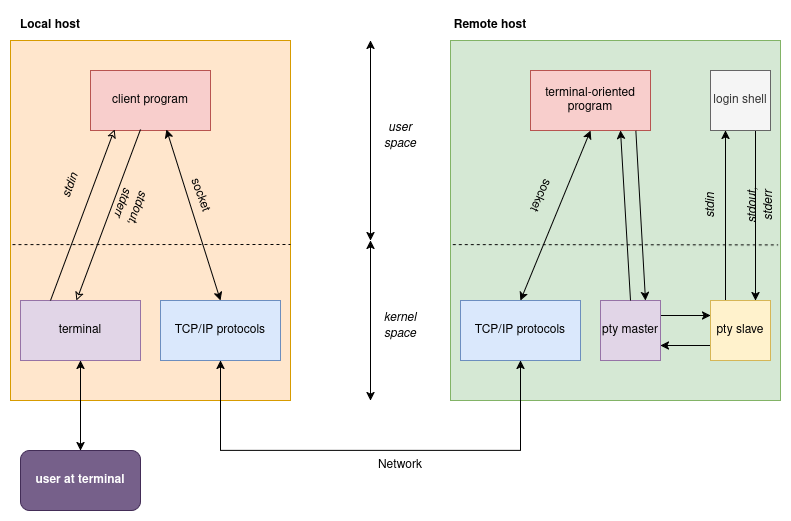

The diagram above was exported from draw.io. Its source (the exported page's mxGraphModel, read from the mxfile embedded in the PNG):
<mxGraphModel dx="1188" dy="658" grid="1" gridSize="10" guides="1" tooltips="1" connect="1" arrows="1" fold="1" page="1" pageScale="1" pageWidth="850" pageHeight="1100" math="0" shadow="0">
  <root>
    <mxCell id="0" />
    <mxCell id="1" parent="0" />
    <mxCell id="4515ofTAmmGG-D4S3shp-1" value="" style="rounded=0;whiteSpace=wrap;html=1;fillColor=#ffe6cc;strokeColor=#d79b00;" vertex="1" parent="1">
      <mxGeometry x="60" y="380" width="280" height="360" as="geometry" />
    </mxCell>
    <mxCell id="4515ofTAmmGG-D4S3shp-2" value="Local host" style="text;html=1;align=center;verticalAlign=middle;whiteSpace=wrap;rounded=0;fontStyle=1" vertex="1" parent="1">
      <mxGeometry x="60" y="350" width="80" height="30" as="geometry" />
    </mxCell>
    <mxCell id="4515ofTAmmGG-D4S3shp-3" value="client program" style="rounded=0;whiteSpace=wrap;html=1;fillColor=#f8cecc;strokeColor=#b85450;" vertex="1" parent="1">
      <mxGeometry x="140" y="410" width="120" height="60" as="geometry" />
    </mxCell>
    <mxCell id="4515ofTAmmGG-D4S3shp-4" value="" style="endArrow=none;html=1;rounded=0;exitX=0.007;exitY=0.567;exitDx=0;exitDy=0;exitPerimeter=0;dashed=1;" edge="1" parent="1" source="4515ofTAmmGG-D4S3shp-1">
      <mxGeometry width="50" height="50" relative="1" as="geometry">
        <mxPoint x="380" y="660" as="sourcePoint" />
        <mxPoint x="340" y="584" as="targetPoint" />
      </mxGeometry>
    </mxCell>
    <mxCell id="4515ofTAmmGG-D4S3shp-5" value="terminal" style="rounded=0;whiteSpace=wrap;html=1;fillColor=#e1d5e7;strokeColor=#9673a6;" vertex="1" parent="1">
      <mxGeometry x="70" y="640" width="120" height="60" as="geometry" />
    </mxCell>
    <mxCell id="4515ofTAmmGG-D4S3shp-6" value="TCP/IP protocols" style="rounded=0;whiteSpace=wrap;html=1;fillColor=#dae8fc;strokeColor=#6c8ebf;" vertex="1" parent="1">
      <mxGeometry x="210" y="640" width="120" height="60" as="geometry" />
    </mxCell>
    <mxCell id="4515ofTAmmGG-D4S3shp-7" value="&lt;b&gt;user at terminal&lt;/b&gt;" style="rounded=1;whiteSpace=wrap;html=1;fillColor=#76608a;fontColor=#ffffff;strokeColor=#432D57;" vertex="1" parent="1">
      <mxGeometry x="70" y="790" width="120" height="60" as="geometry" />
    </mxCell>
    <mxCell id="4515ofTAmmGG-D4S3shp-8" value="" style="endArrow=classic;startArrow=classic;html=1;rounded=0;exitX=0.5;exitY=0;exitDx=0;exitDy=0;entryX=0.5;entryY=1;entryDx=0;entryDy=0;" edge="1" parent="1" source="4515ofTAmmGG-D4S3shp-7" target="4515ofTAmmGG-D4S3shp-5">
      <mxGeometry width="50" height="50" relative="1" as="geometry">
        <mxPoint x="380" y="660" as="sourcePoint" />
        <mxPoint x="430" y="610" as="targetPoint" />
      </mxGeometry>
    </mxCell>
    <mxCell id="4515ofTAmmGG-D4S3shp-9" value="" style="endArrow=classic;startArrow=none;html=1;rounded=0;exitX=0.25;exitY=0;exitDx=0;exitDy=0;entryX=0.2;entryY=0.983;entryDx=0;entryDy=0;entryPerimeter=0;startFill=0;endFill=0;" edge="1" parent="1" source="4515ofTAmmGG-D4S3shp-5" target="4515ofTAmmGG-D4S3shp-3">
      <mxGeometry width="50" height="50" relative="1" as="geometry">
        <mxPoint x="380" y="660" as="sourcePoint" />
        <mxPoint x="430" y="610" as="targetPoint" />
      </mxGeometry>
    </mxCell>
    <mxCell id="4515ofTAmmGG-D4S3shp-10" value="" style="endArrow=none;startArrow=classic;html=1;rounded=0;exitX=0.25;exitY=0;exitDx=0;exitDy=0;entryX=0.2;entryY=0.983;entryDx=0;entryDy=0;entryPerimeter=0;startFill=0;" edge="1" parent="1">
      <mxGeometry width="50" height="50" relative="1" as="geometry">
        <mxPoint x="126" y="640" as="sourcePoint" />
        <mxPoint x="190" y="469" as="targetPoint" />
      </mxGeometry>
    </mxCell>
    <mxCell id="4515ofTAmmGG-D4S3shp-11" value="" style="endArrow=classic;startArrow=classic;html=1;rounded=0;entryX=0.633;entryY=0.983;entryDx=0;entryDy=0;entryPerimeter=0;exitX=0.5;exitY=0;exitDx=0;exitDy=0;" edge="1" parent="1" source="4515ofTAmmGG-D4S3shp-6" target="4515ofTAmmGG-D4S3shp-3">
      <mxGeometry width="50" height="50" relative="1" as="geometry">
        <mxPoint x="380" y="660" as="sourcePoint" />
        <mxPoint x="430" y="610" as="targetPoint" />
      </mxGeometry>
    </mxCell>
    <mxCell id="4515ofTAmmGG-D4S3shp-12" value="socket" style="text;html=1;align=center;verticalAlign=middle;whiteSpace=wrap;rounded=0;rotation=70;" vertex="1" parent="1">
      <mxGeometry x="220" y="520" width="60" height="30" as="geometry" />
    </mxCell>
    <mxCell id="4515ofTAmmGG-D4S3shp-13" value="" style="rounded=0;whiteSpace=wrap;html=1;fillColor=#d5e8d4;strokeColor=#82b366;" vertex="1" parent="1">
      <mxGeometry x="500" y="380" width="330" height="360" as="geometry" />
    </mxCell>
    <mxCell id="4515ofTAmmGG-D4S3shp-14" value="Remote host" style="text;html=1;align=center;verticalAlign=middle;whiteSpace=wrap;rounded=0;fontStyle=1" vertex="1" parent="1">
      <mxGeometry x="500" y="350" width="80" height="30" as="geometry" />
    </mxCell>
    <mxCell id="4515ofTAmmGG-D4S3shp-15" value="terminal-oriented program" style="rounded=0;whiteSpace=wrap;html=1;fillColor=#f8cecc;strokeColor=#b85450;" vertex="1" parent="1">
      <mxGeometry x="580" y="410" width="120" height="60" as="geometry" />
    </mxCell>
    <mxCell id="4515ofTAmmGG-D4S3shp-16" value="" style="endArrow=none;html=1;rounded=0;exitX=0.007;exitY=0.567;exitDx=0;exitDy=0;exitPerimeter=0;dashed=1;entryX=0.993;entryY=0.568;entryDx=0;entryDy=0;entryPerimeter=0;" edge="1" parent="1" source="4515ofTAmmGG-D4S3shp-13" target="4515ofTAmmGG-D4S3shp-13">
      <mxGeometry width="50" height="50" relative="1" as="geometry">
        <mxPoint x="820" y="660" as="sourcePoint" />
        <mxPoint x="780" y="584" as="targetPoint" />
      </mxGeometry>
    </mxCell>
    <mxCell id="4515ofTAmmGG-D4S3shp-17" value="TCP/IP protocols" style="rounded=0;whiteSpace=wrap;html=1;fillColor=#dae8fc;strokeColor=#6c8ebf;" vertex="1" parent="1">
      <mxGeometry x="510" y="640" width="120" height="60" as="geometry" />
    </mxCell>
    <mxCell id="4515ofTAmmGG-D4S3shp-18" value="" style="endArrow=classic;startArrow=classic;html=1;rounded=0;entryX=0.5;entryY=1;entryDx=0;entryDy=0;exitX=0.5;exitY=0;exitDx=0;exitDy=0;" edge="1" parent="1" source="4515ofTAmmGG-D4S3shp-17" target="4515ofTAmmGG-D4S3shp-15">
      <mxGeometry width="50" height="50" relative="1" as="geometry">
        <mxPoint x="820" y="660" as="sourcePoint" />
        <mxPoint x="870" y="610" as="targetPoint" />
      </mxGeometry>
    </mxCell>
    <mxCell id="4515ofTAmmGG-D4S3shp-19" value="socket" style="text;html=1;align=center;verticalAlign=middle;whiteSpace=wrap;rounded=0;rotation=115;" vertex="1" parent="1">
      <mxGeometry x="560" y="520" width="60" height="30" as="geometry" />
    </mxCell>
    <mxCell id="4515ofTAmmGG-D4S3shp-20" value="" style="endArrow=classic;startArrow=classic;html=1;rounded=0;exitX=0.5;exitY=1;exitDx=0;exitDy=0;entryX=0.5;entryY=1;entryDx=0;entryDy=0;" edge="1" parent="1" source="4515ofTAmmGG-D4S3shp-6" target="4515ofTAmmGG-D4S3shp-17">
      <mxGeometry width="50" height="50" relative="1" as="geometry">
        <mxPoint x="510" y="660" as="sourcePoint" />
        <mxPoint x="560" y="610" as="targetPoint" />
        <Array as="points">
          <mxPoint x="270" y="790" />
          <mxPoint x="570" y="790" />
        </Array>
      </mxGeometry>
    </mxCell>
    <mxCell id="4515ofTAmmGG-D4S3shp-21" value="Network" style="text;html=1;align=center;verticalAlign=middle;whiteSpace=wrap;rounded=0;" vertex="1" parent="1">
      <mxGeometry x="420" y="790" width="60" height="30" as="geometry" />
    </mxCell>
    <mxCell id="4515ofTAmmGG-D4S3shp-22" value="" style="endArrow=classic;startArrow=classic;html=1;rounded=0;" edge="1" parent="1">
      <mxGeometry width="50" height="50" relative="1" as="geometry">
        <mxPoint x="420" y="740" as="sourcePoint" />
        <mxPoint x="420" y="580" as="targetPoint" />
      </mxGeometry>
    </mxCell>
    <mxCell id="4515ofTAmmGG-D4S3shp-23" value="" style="endArrow=classic;startArrow=classic;html=1;rounded=0;" edge="1" parent="1">
      <mxGeometry width="50" height="50" relative="1" as="geometry">
        <mxPoint x="420" y="580" as="sourcePoint" />
        <mxPoint x="420" y="380" as="targetPoint" />
      </mxGeometry>
    </mxCell>
    <mxCell id="4515ofTAmmGG-D4S3shp-24" value="&lt;i&gt;kernel space&lt;/i&gt;" style="text;html=1;align=center;verticalAlign=middle;whiteSpace=wrap;rounded=0;" vertex="1" parent="1">
      <mxGeometry x="420" y="650" width="60" height="30" as="geometry" />
    </mxCell>
    <mxCell id="4515ofTAmmGG-D4S3shp-25" value="&lt;i&gt;user space&lt;/i&gt;" style="text;html=1;align=center;verticalAlign=middle;whiteSpace=wrap;rounded=0;" vertex="1" parent="1">
      <mxGeometry x="420" y="460" width="60" height="30" as="geometry" />
    </mxCell>
    <mxCell id="4515ofTAmmGG-D4S3shp-26" value="&lt;i&gt;stdin&lt;/i&gt;" style="text;html=1;align=center;verticalAlign=middle;whiteSpace=wrap;rounded=0;rotation=-69;" vertex="1" parent="1">
      <mxGeometry x="90" y="510" width="60" height="30" as="geometry" />
    </mxCell>
    <mxCell id="4515ofTAmmGG-D4S3shp-27" value="&lt;i&gt;stdout, stderr&lt;/i&gt;" style="text;html=1;align=center;verticalAlign=middle;whiteSpace=wrap;rounded=0;rotation=110;" vertex="1" parent="1">
      <mxGeometry x="150.00474488381704" y="530.0029320380955" width="60" height="30" as="geometry" />
    </mxCell>
    <mxCell id="4515ofTAmmGG-D4S3shp-30" style="edgeStyle=orthogonalEdgeStyle;rounded=0;orthogonalLoop=1;jettySize=auto;html=1;exitX=1;exitY=0.25;exitDx=0;exitDy=0;entryX=0;entryY=0.25;entryDx=0;entryDy=0;" edge="1" parent="1" source="4515ofTAmmGG-D4S3shp-28" target="4515ofTAmmGG-D4S3shp-29">
      <mxGeometry relative="1" as="geometry" />
    </mxCell>
    <mxCell id="4515ofTAmmGG-D4S3shp-28" value="pty master" style="rounded=0;whiteSpace=wrap;html=1;fillColor=#e1d5e7;strokeColor=#9673a6;" vertex="1" parent="1">
      <mxGeometry x="650" y="640" width="60" height="60" as="geometry" />
    </mxCell>
    <mxCell id="4515ofTAmmGG-D4S3shp-31" style="edgeStyle=orthogonalEdgeStyle;rounded=0;orthogonalLoop=1;jettySize=auto;html=1;exitX=0;exitY=0.75;exitDx=0;exitDy=0;entryX=1;entryY=0.75;entryDx=0;entryDy=0;" edge="1" parent="1" source="4515ofTAmmGG-D4S3shp-29" target="4515ofTAmmGG-D4S3shp-28">
      <mxGeometry relative="1" as="geometry" />
    </mxCell>
    <mxCell id="4515ofTAmmGG-D4S3shp-35" style="edgeStyle=orthogonalEdgeStyle;rounded=0;orthogonalLoop=1;jettySize=auto;html=1;exitX=0.25;exitY=0;exitDx=0;exitDy=0;entryX=0.25;entryY=1;entryDx=0;entryDy=0;" edge="1" parent="1" source="4515ofTAmmGG-D4S3shp-29" target="4515ofTAmmGG-D4S3shp-34">
      <mxGeometry relative="1" as="geometry" />
    </mxCell>
    <mxCell id="4515ofTAmmGG-D4S3shp-29" value="pty slave" style="rounded=0;whiteSpace=wrap;html=1;fillColor=#fff2cc;strokeColor=#d6b656;" vertex="1" parent="1">
      <mxGeometry x="760" y="640" width="60" height="60" as="geometry" />
    </mxCell>
    <mxCell id="4515ofTAmmGG-D4S3shp-32" value="" style="endArrow=classic;html=1;rounded=0;exitX=0.878;exitY=1.006;exitDx=0;exitDy=0;exitPerimeter=0;entryX=0.75;entryY=0;entryDx=0;entryDy=0;" edge="1" parent="1" source="4515ofTAmmGG-D4S3shp-15" target="4515ofTAmmGG-D4S3shp-28">
      <mxGeometry width="50" height="50" relative="1" as="geometry">
        <mxPoint x="520" y="640" as="sourcePoint" />
        <mxPoint x="570" y="590" as="targetPoint" />
      </mxGeometry>
    </mxCell>
    <mxCell id="4515ofTAmmGG-D4S3shp-33" value="" style="endArrow=classic;html=1;rounded=0;entryX=0.75;entryY=1;entryDx=0;entryDy=0;exitX=0.5;exitY=0;exitDx=0;exitDy=0;" edge="1" parent="1" source="4515ofTAmmGG-D4S3shp-28" target="4515ofTAmmGG-D4S3shp-15">
      <mxGeometry width="50" height="50" relative="1" as="geometry">
        <mxPoint x="520" y="640" as="sourcePoint" />
        <mxPoint x="570" y="590" as="targetPoint" />
      </mxGeometry>
    </mxCell>
    <mxCell id="4515ofTAmmGG-D4S3shp-36" style="edgeStyle=orthogonalEdgeStyle;rounded=0;orthogonalLoop=1;jettySize=auto;html=1;exitX=0.75;exitY=1;exitDx=0;exitDy=0;entryX=0.75;entryY=0;entryDx=0;entryDy=0;" edge="1" parent="1" source="4515ofTAmmGG-D4S3shp-34" target="4515ofTAmmGG-D4S3shp-29">
      <mxGeometry relative="1" as="geometry" />
    </mxCell>
    <mxCell id="4515ofTAmmGG-D4S3shp-34" value="login shell" style="rounded=0;whiteSpace=wrap;html=1;fillColor=#f5f5f5;fontColor=#333333;strokeColor=#666666;" vertex="1" parent="1">
      <mxGeometry x="760" y="410" width="60" height="60" as="geometry" />
    </mxCell>
    <mxCell id="4515ofTAmmGG-D4S3shp-37" value="&lt;i&gt;stdin&lt;/i&gt;" style="text;html=1;align=center;verticalAlign=middle;whiteSpace=wrap;rounded=0;rotation=-90;" vertex="1" parent="1">
      <mxGeometry x="730.004744883817" y="530.0029320380955" width="60" height="30" as="geometry" />
    </mxCell>
    <mxCell id="4515ofTAmmGG-D4S3shp-38" value="&lt;i&gt;stdout, stderr&lt;/i&gt;" style="text;html=1;align=center;verticalAlign=middle;whiteSpace=wrap;rounded=0;rotation=-90;" vertex="1" parent="1">
      <mxGeometry x="780" y="530" width="60" height="30" as="geometry" />
    </mxCell>
  </root>
</mxGraphModel>